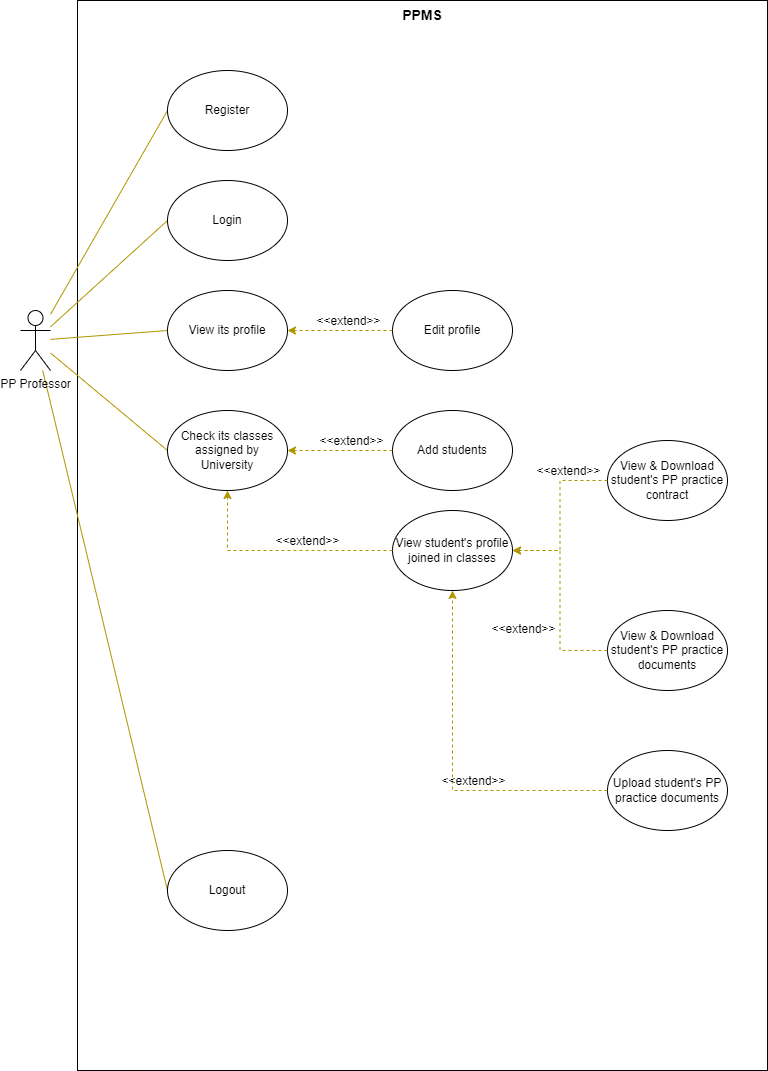

The diagram above was exported from draw.io. Its source (the exported page's mxGraphModel, read from the mxfile embedded in the PNG):
<mxGraphModel dx="1278" dy="519" grid="1" gridSize="10" guides="1" tooltips="1" connect="1" arrows="1" fold="1" page="1" pageScale="1" pageWidth="850" pageHeight="1100" math="0" shadow="0">
  <root>
    <mxCell id="0" />
    <mxCell id="1" parent="0" />
    <mxCell id="y3vBJhCLCEZpS7G5-Yhy-97" value="" style="rounded=0;whiteSpace=wrap;html=1;labelBackgroundColor=none;labelBorderColor=none;" vertex="1" parent="1">
      <mxGeometry x="80" y="20" width="690" height="1070" as="geometry" />
    </mxCell>
    <mxCell id="y3vBJhCLCEZpS7G5-Yhy-176" style="edgeStyle=none;rounded=0;orthogonalLoop=1;jettySize=auto;html=1;entryX=0;entryY=0.5;entryDx=0;entryDy=0;labelBackgroundColor=none;labelBorderColor=none;fontSize=11;fontColor=#000000;endArrow=none;endFill=0;strokeColor=#B09500;fillColor=#e3c800;" edge="1" parent="1" source="y3vBJhCLCEZpS7G5-Yhy-106" target="y3vBJhCLCEZpS7G5-Yhy-147">
      <mxGeometry relative="1" as="geometry" />
    </mxCell>
    <mxCell id="y3vBJhCLCEZpS7G5-Yhy-181" style="edgeStyle=none;rounded=0;orthogonalLoop=1;jettySize=auto;html=1;entryX=0;entryY=0.5;entryDx=0;entryDy=0;labelBackgroundColor=none;labelBorderColor=none;fontSize=11;fontColor=#000000;endArrow=none;endFill=0;strokeColor=#B09500;fillColor=#e3c800;" edge="1" parent="1" source="y3vBJhCLCEZpS7G5-Yhy-106" target="y3vBJhCLCEZpS7G5-Yhy-148">
      <mxGeometry relative="1" as="geometry" />
    </mxCell>
    <mxCell id="y3vBJhCLCEZpS7G5-Yhy-182" style="edgeStyle=none;rounded=0;orthogonalLoop=1;jettySize=auto;html=1;entryX=0;entryY=0.5;entryDx=0;entryDy=0;labelBackgroundColor=none;labelBorderColor=none;fontSize=11;fontColor=#000000;endArrow=none;endFill=0;strokeColor=#B09500;fillColor=#e3c800;" edge="1" parent="1" source="y3vBJhCLCEZpS7G5-Yhy-106" target="y3vBJhCLCEZpS7G5-Yhy-149">
      <mxGeometry relative="1" as="geometry" />
    </mxCell>
    <mxCell id="y3vBJhCLCEZpS7G5-Yhy-183" style="edgeStyle=none;rounded=0;orthogonalLoop=1;jettySize=auto;html=1;entryX=0;entryY=0.5;entryDx=0;entryDy=0;labelBackgroundColor=none;labelBorderColor=none;fontSize=11;fontColor=#000000;endArrow=none;endFill=0;strokeColor=#B09500;fillColor=#e3c800;" edge="1" parent="1" source="y3vBJhCLCEZpS7G5-Yhy-106" target="y3vBJhCLCEZpS7G5-Yhy-153">
      <mxGeometry relative="1" as="geometry" />
    </mxCell>
    <mxCell id="y3vBJhCLCEZpS7G5-Yhy-184" style="edgeStyle=none;rounded=0;orthogonalLoop=1;jettySize=auto;html=1;entryX=0;entryY=0.5;entryDx=0;entryDy=0;labelBackgroundColor=none;labelBorderColor=none;fontSize=11;fontColor=#000000;endArrow=none;endFill=0;strokeColor=#B09500;fillColor=#e3c800;" edge="1" parent="1" source="y3vBJhCLCEZpS7G5-Yhy-106" target="y3vBJhCLCEZpS7G5-Yhy-174">
      <mxGeometry relative="1" as="geometry" />
    </mxCell>
    <mxCell id="y3vBJhCLCEZpS7G5-Yhy-106" value="PP Professor" style="shape=umlActor;verticalLabelPosition=bottom;verticalAlign=top;html=1;outlineConnect=0;labelBackgroundColor=none;labelBorderColor=none;" vertex="1" parent="1">
      <mxGeometry x="23" y="330" width="30" height="60" as="geometry" />
    </mxCell>
    <mxCell id="y3vBJhCLCEZpS7G5-Yhy-114" value="&lt;b&gt;&lt;font style=&quot;font-size: 14px&quot;&gt;PPMS&lt;/font&gt;&lt;/b&gt;" style="text;html=1;strokeColor=none;fillColor=none;align=center;verticalAlign=middle;whiteSpace=wrap;rounded=0;labelBackgroundColor=none;labelBorderColor=none;" vertex="1" parent="1">
      <mxGeometry x="395" y="20" width="60" height="30" as="geometry" />
    </mxCell>
    <mxCell id="y3vBJhCLCEZpS7G5-Yhy-147" value="Register" style="ellipse;whiteSpace=wrap;html=1;labelBackgroundColor=none;labelBorderColor=none;fontSize=11;fontColor=#000000;fillColor=#FFFFFF;" vertex="1" parent="1">
      <mxGeometry x="170" y="90" width="120" height="80" as="geometry" />
    </mxCell>
    <mxCell id="y3vBJhCLCEZpS7G5-Yhy-148" value="Login" style="ellipse;whiteSpace=wrap;html=1;labelBackgroundColor=none;labelBorderColor=none;fontSize=11;fontColor=#000000;fillColor=#FFFFFF;" vertex="1" parent="1">
      <mxGeometry x="170" y="200" width="120" height="80" as="geometry" />
    </mxCell>
    <mxCell id="y3vBJhCLCEZpS7G5-Yhy-149" value="View its profile" style="ellipse;whiteSpace=wrap;html=1;labelBackgroundColor=none;labelBorderColor=none;fontSize=11;fontColor=#000000;fillColor=#FFFFFF;" vertex="1" parent="1">
      <mxGeometry x="170" y="310" width="120" height="80" as="geometry" />
    </mxCell>
    <mxCell id="y3vBJhCLCEZpS7G5-Yhy-150" value="Edit profile" style="ellipse;whiteSpace=wrap;html=1;labelBackgroundColor=none;labelBorderColor=none;fontSize=11;fontColor=#000000;fillColor=#FFFFFF;" vertex="1" parent="1">
      <mxGeometry x="395" y="310" width="120" height="80" as="geometry" />
    </mxCell>
    <mxCell id="y3vBJhCLCEZpS7G5-Yhy-151" value="" style="edgeStyle=orthogonalEdgeStyle;rounded=0;orthogonalLoop=1;jettySize=auto;html=1;fontSize=11;dashed=1;labelBackgroundColor=none;labelBorderColor=none;fillColor=#e3c800;strokeColor=#B09500;exitX=0;exitY=0.5;exitDx=0;exitDy=0;entryX=1;entryY=0.5;entryDx=0;entryDy=0;" edge="1" parent="1" source="y3vBJhCLCEZpS7G5-Yhy-150" target="y3vBJhCLCEZpS7G5-Yhy-149">
      <mxGeometry relative="1" as="geometry">
        <mxPoint x="380" y="380" as="sourcePoint" />
        <mxPoint x="280" y="380" as="targetPoint" />
        <Array as="points" />
      </mxGeometry>
    </mxCell>
    <mxCell id="y3vBJhCLCEZpS7G5-Yhy-152" value="&amp;lt;&amp;lt;extend&amp;gt;&amp;gt;" style="edgeLabel;html=1;align=center;verticalAlign=middle;resizable=0;points=[];fontSize=11;labelBackgroundColor=none;labelBorderColor=none;" vertex="1" connectable="0" parent="y3vBJhCLCEZpS7G5-Yhy-151">
      <mxGeometry x="-0.2578" y="-1" relative="1" as="geometry">
        <mxPoint x="-6" y="-9" as="offset" />
      </mxGeometry>
    </mxCell>
    <mxCell id="y3vBJhCLCEZpS7G5-Yhy-153" value="Check its classes assigned by University" style="ellipse;whiteSpace=wrap;html=1;labelBackgroundColor=none;labelBorderColor=none;fontSize=11;fontColor=#000000;fillColor=#FFFFFF;" vertex="1" parent="1">
      <mxGeometry x="170" y="430" width="120" height="80" as="geometry" />
    </mxCell>
    <mxCell id="y3vBJhCLCEZpS7G5-Yhy-154" value="Add students" style="ellipse;whiteSpace=wrap;html=1;labelBackgroundColor=none;labelBorderColor=none;fontSize=11;fontColor=#000000;fillColor=#FFFFFF;" vertex="1" parent="1">
      <mxGeometry x="395" y="430" width="120" height="80" as="geometry" />
    </mxCell>
    <mxCell id="y3vBJhCLCEZpS7G5-Yhy-155" value="" style="edgeStyle=orthogonalEdgeStyle;rounded=0;orthogonalLoop=1;jettySize=auto;html=1;fontSize=11;dashed=1;labelBackgroundColor=none;labelBorderColor=none;fillColor=#e3c800;strokeColor=#B09500;exitX=0;exitY=0.5;exitDx=0;exitDy=0;" edge="1" parent="1" source="y3vBJhCLCEZpS7G5-Yhy-154">
      <mxGeometry relative="1" as="geometry">
        <mxPoint x="370" y="520" as="sourcePoint" />
        <mxPoint x="290" y="470" as="targetPoint" />
        <Array as="points" />
      </mxGeometry>
    </mxCell>
    <mxCell id="y3vBJhCLCEZpS7G5-Yhy-156" value="&amp;lt;&amp;lt;extend&amp;gt;&amp;gt;" style="edgeLabel;html=1;align=center;verticalAlign=middle;resizable=0;points=[];fontSize=11;labelBackgroundColor=none;labelBorderColor=none;" vertex="1" connectable="0" parent="y3vBJhCLCEZpS7G5-Yhy-155">
      <mxGeometry x="-0.2578" y="-1" relative="1" as="geometry">
        <mxPoint x="-3" y="-9" as="offset" />
      </mxGeometry>
    </mxCell>
    <mxCell id="y3vBJhCLCEZpS7G5-Yhy-157" value="View student's profile joined in classes" style="ellipse;whiteSpace=wrap;html=1;labelBackgroundColor=none;labelBorderColor=none;fontSize=11;fontColor=#000000;fillColor=#FFFFFF;" vertex="1" parent="1">
      <mxGeometry x="395" y="530" width="120" height="80" as="geometry" />
    </mxCell>
    <mxCell id="y3vBJhCLCEZpS7G5-Yhy-160" value="" style="edgeStyle=orthogonalEdgeStyle;rounded=0;orthogonalLoop=1;jettySize=auto;html=1;fontSize=11;dashed=1;labelBackgroundColor=none;labelBorderColor=none;fillColor=#e3c800;strokeColor=#B09500;exitX=0;exitY=0.5;exitDx=0;exitDy=0;" edge="1" parent="1" source="y3vBJhCLCEZpS7G5-Yhy-157" target="y3vBJhCLCEZpS7G5-Yhy-153">
      <mxGeometry relative="1" as="geometry">
        <mxPoint x="415" y="490" as="sourcePoint" />
        <mxPoint x="310" y="490" as="targetPoint" />
        <Array as="points" />
      </mxGeometry>
    </mxCell>
    <mxCell id="y3vBJhCLCEZpS7G5-Yhy-161" value="&amp;lt;&amp;lt;extend&amp;gt;&amp;gt;" style="edgeLabel;html=1;align=center;verticalAlign=middle;resizable=0;points=[];fontSize=11;labelBackgroundColor=none;labelBorderColor=none;" vertex="1" connectable="0" parent="y3vBJhCLCEZpS7G5-Yhy-160">
      <mxGeometry x="-0.2578" y="-1" relative="1" as="geometry">
        <mxPoint x="-3" y="-9" as="offset" />
      </mxGeometry>
    </mxCell>
    <mxCell id="y3vBJhCLCEZpS7G5-Yhy-162" value="View &amp;amp; Download student's PP practice documents" style="ellipse;whiteSpace=wrap;html=1;labelBackgroundColor=none;labelBorderColor=none;fontSize=11;fontColor=#000000;fillColor=#FFFFFF;" vertex="1" parent="1">
      <mxGeometry x="610" y="630" width="120" height="80" as="geometry" />
    </mxCell>
    <mxCell id="y3vBJhCLCEZpS7G5-Yhy-163" value="View &amp;amp; Download student's PP practice contract" style="ellipse;whiteSpace=wrap;html=1;labelBackgroundColor=none;labelBorderColor=none;fontSize=11;fontColor=#000000;fillColor=#FFFFFF;" vertex="1" parent="1">
      <mxGeometry x="610" y="460" width="120" height="80" as="geometry" />
    </mxCell>
    <mxCell id="y3vBJhCLCEZpS7G5-Yhy-164" value="Upload student's PP practice documents" style="ellipse;whiteSpace=wrap;html=1;labelBackgroundColor=none;labelBorderColor=none;fontSize=11;fontColor=#000000;fillColor=#FFFFFF;" vertex="1" parent="1">
      <mxGeometry x="610" y="770" width="120" height="80" as="geometry" />
    </mxCell>
    <mxCell id="y3vBJhCLCEZpS7G5-Yhy-166" value="" style="edgeStyle=orthogonalEdgeStyle;rounded=0;orthogonalLoop=1;jettySize=auto;html=1;fontSize=11;dashed=1;labelBackgroundColor=none;labelBorderColor=none;fillColor=#e3c800;strokeColor=#B09500;exitX=0;exitY=0.5;exitDx=0;exitDy=0;entryX=1;entryY=0.5;entryDx=0;entryDy=0;" edge="1" parent="1" source="y3vBJhCLCEZpS7G5-Yhy-163" target="y3vBJhCLCEZpS7G5-Yhy-157">
      <mxGeometry relative="1" as="geometry">
        <mxPoint x="580" y="509" as="sourcePoint" />
        <mxPoint x="480" y="509" as="targetPoint" />
        <Array as="points" />
      </mxGeometry>
    </mxCell>
    <mxCell id="y3vBJhCLCEZpS7G5-Yhy-167" value="&amp;lt;&amp;lt;extend&amp;gt;&amp;gt;" style="edgeLabel;html=1;align=center;verticalAlign=middle;resizable=0;points=[];fontSize=11;labelBackgroundColor=none;labelBorderColor=none;" vertex="1" connectable="0" parent="y3vBJhCLCEZpS7G5-Yhy-166">
      <mxGeometry x="-0.2578" y="-1" relative="1" as="geometry">
        <mxPoint x="9" y="-23" as="offset" />
      </mxGeometry>
    </mxCell>
    <mxCell id="y3vBJhCLCEZpS7G5-Yhy-170" value="" style="edgeStyle=orthogonalEdgeStyle;rounded=0;orthogonalLoop=1;jettySize=auto;html=1;fontSize=11;dashed=1;labelBackgroundColor=none;labelBorderColor=none;fillColor=#e3c800;strokeColor=#B09500;exitX=0;exitY=0.5;exitDx=0;exitDy=0;entryX=0.5;entryY=1;entryDx=0;entryDy=0;" edge="1" parent="1" source="y3vBJhCLCEZpS7G5-Yhy-164" target="y3vBJhCLCEZpS7G5-Yhy-157">
      <mxGeometry relative="1" as="geometry">
        <mxPoint x="550" y="690" as="sourcePoint" />
        <mxPoint x="450" y="690" as="targetPoint" />
        <Array as="points" />
      </mxGeometry>
    </mxCell>
    <mxCell id="y3vBJhCLCEZpS7G5-Yhy-171" value="&amp;lt;&amp;lt;extend&amp;gt;&amp;gt;" style="edgeLabel;html=1;align=center;verticalAlign=middle;resizable=0;points=[];fontSize=11;labelBackgroundColor=none;labelBorderColor=none;" vertex="1" connectable="0" parent="y3vBJhCLCEZpS7G5-Yhy-170">
      <mxGeometry x="-0.2578" y="-1" relative="1" as="geometry">
        <mxPoint x="-3" y="-9" as="offset" />
      </mxGeometry>
    </mxCell>
    <mxCell id="y3vBJhCLCEZpS7G5-Yhy-172" value="" style="edgeStyle=orthogonalEdgeStyle;rounded=0;orthogonalLoop=1;jettySize=auto;html=1;fontSize=11;dashed=1;labelBackgroundColor=none;labelBorderColor=none;fillColor=#e3c800;strokeColor=#B09500;exitX=0;exitY=0.5;exitDx=0;exitDy=0;entryX=1;entryY=0.5;entryDx=0;entryDy=0;" edge="1" parent="1" source="y3vBJhCLCEZpS7G5-Yhy-162" target="y3vBJhCLCEZpS7G5-Yhy-157">
      <mxGeometry relative="1" as="geometry">
        <mxPoint x="570" y="630" as="sourcePoint" />
        <mxPoint x="470" y="630" as="targetPoint" />
        <Array as="points" />
      </mxGeometry>
    </mxCell>
    <mxCell id="y3vBJhCLCEZpS7G5-Yhy-173" value="&amp;lt;&amp;lt;extend&amp;gt;&amp;gt;" style="edgeLabel;html=1;align=center;verticalAlign=middle;resizable=0;points=[];fontSize=11;labelBackgroundColor=none;labelBorderColor=none;" vertex="1" connectable="0" parent="y3vBJhCLCEZpS7G5-Yhy-172">
      <mxGeometry x="-0.2578" y="-1" relative="1" as="geometry">
        <mxPoint x="-38" y="3" as="offset" />
      </mxGeometry>
    </mxCell>
    <mxCell id="y3vBJhCLCEZpS7G5-Yhy-174" value="Logout" style="ellipse;whiteSpace=wrap;html=1;labelBackgroundColor=none;labelBorderColor=none;fontSize=11;fontColor=#000000;fillColor=#FFFFFF;" vertex="1" parent="1">
      <mxGeometry x="170" y="870" width="120" height="80" as="geometry" />
    </mxCell>
  </root>
</mxGraphModel>